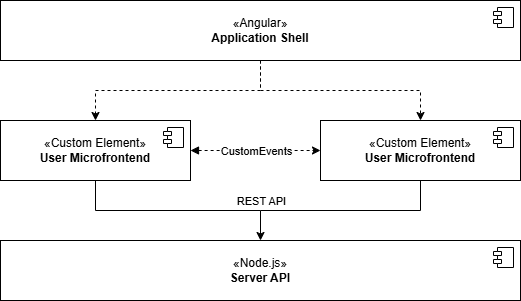

The diagram above was exported from draw.io. Its source (the exported page's mxGraphModel, read from the mxfile embedded in the PNG):
<mxGraphModel dx="1044" dy="562" grid="1" gridSize="10" guides="1" tooltips="1" connect="1" arrows="1" fold="1" page="1" pageScale="1" pageWidth="827" pageHeight="1169" math="0" shadow="0">
  <root>
    <mxCell id="0" />
    <mxCell id="1" parent="0" />
    <mxCell id="rUW4f6bTJFdcHszQoDNc-11" style="edgeStyle=orthogonalEdgeStyle;rounded=0;orthogonalLoop=1;jettySize=auto;html=1;entryX=0.5;entryY=0;entryDx=0;entryDy=0;dashed=1;" parent="1" source="rUW4f6bTJFdcHszQoDNc-1" target="rUW4f6bTJFdcHszQoDNc-5" edge="1">
      <mxGeometry relative="1" as="geometry" />
    </mxCell>
    <mxCell id="rUW4f6bTJFdcHszQoDNc-1" value="«Angular»&lt;br&gt;&lt;b&gt;Application Shell&lt;/b&gt;" style="html=1;dropTarget=0;whiteSpace=wrap;" parent="1" vertex="1">
      <mxGeometry x="200" y="360" width="520" height="60" as="geometry" />
    </mxCell>
    <mxCell id="rUW4f6bTJFdcHszQoDNc-2" value="" style="shape=module;jettyWidth=8;jettyHeight=4;" parent="rUW4f6bTJFdcHszQoDNc-1" vertex="1">
      <mxGeometry x="1" width="20" height="20" relative="1" as="geometry">
        <mxPoint x="-27" y="7" as="offset" />
      </mxGeometry>
    </mxCell>
    <mxCell id="rUW4f6bTJFdcHszQoDNc-9" style="edgeStyle=orthogonalEdgeStyle;rounded=0;orthogonalLoop=1;jettySize=auto;html=1;exitX=1;exitY=0.5;exitDx=0;exitDy=0;entryX=0;entryY=0.5;entryDx=0;entryDy=0;dashed=1;startArrow=block;startFill=1;" parent="1" source="rUW4f6bTJFdcHszQoDNc-3" target="rUW4f6bTJFdcHszQoDNc-5" edge="1">
      <mxGeometry relative="1" as="geometry" />
    </mxCell>
    <mxCell id="rUW4f6bTJFdcHszQoDNc-10" value="CustomEvents" style="edgeLabel;html=1;align=center;verticalAlign=middle;resizable=0;points=[];" parent="rUW4f6bTJFdcHszQoDNc-9" connectable="0" vertex="1">
      <mxGeometry x="-0.0833" y="2" relative="1" as="geometry">
        <mxPoint x="5" y="2" as="offset" />
      </mxGeometry>
    </mxCell>
    <mxCell id="rUW4f6bTJFdcHszQoDNc-21" style="edgeStyle=orthogonalEdgeStyle;rounded=0;orthogonalLoop=1;jettySize=auto;html=1;exitX=0.5;exitY=1;exitDx=0;exitDy=0;endArrow=none;startFill=0;" parent="1" source="rUW4f6bTJFdcHszQoDNc-3" edge="1">
      <mxGeometry relative="1" as="geometry">
        <mxPoint x="460" y="570" as="targetPoint" />
        <Array as="points">
          <mxPoint x="295" y="570" />
        </Array>
      </mxGeometry>
    </mxCell>
    <mxCell id="rUW4f6bTJFdcHszQoDNc-3" value="«Custom Element»&lt;br&gt;&lt;b&gt;User Microfrontend&lt;/b&gt;" style="html=1;dropTarget=0;whiteSpace=wrap;" parent="1" vertex="1">
      <mxGeometry x="200" y="480" width="190" height="60" as="geometry" />
    </mxCell>
    <mxCell id="rUW4f6bTJFdcHszQoDNc-4" value="" style="shape=module;jettyWidth=8;jettyHeight=4;" parent="rUW4f6bTJFdcHszQoDNc-3" vertex="1">
      <mxGeometry x="1" width="20" height="20" relative="1" as="geometry">
        <mxPoint x="-27" y="7" as="offset" />
      </mxGeometry>
    </mxCell>
    <mxCell id="rUW4f6bTJFdcHszQoDNc-5" value="«Custom Element»&lt;br&gt;&lt;b&gt;User Microfrontend&lt;/b&gt;" style="html=1;dropTarget=0;whiteSpace=wrap;" parent="1" vertex="1">
      <mxGeometry x="520" y="480" width="200" height="60" as="geometry" />
    </mxCell>
    <mxCell id="rUW4f6bTJFdcHszQoDNc-6" value="" style="shape=module;jettyWidth=8;jettyHeight=4;" parent="rUW4f6bTJFdcHszQoDNc-5" vertex="1">
      <mxGeometry x="1" width="20" height="20" relative="1" as="geometry">
        <mxPoint x="-27" y="7" as="offset" />
      </mxGeometry>
    </mxCell>
    <mxCell id="rUW4f6bTJFdcHszQoDNc-7" value="«Node.js»&lt;br&gt;&lt;b&gt;Server API&lt;/b&gt;" style="html=1;dropTarget=0;whiteSpace=wrap;" parent="1" vertex="1">
      <mxGeometry x="200" y="600" width="520" height="60" as="geometry" />
    </mxCell>
    <mxCell id="rUW4f6bTJFdcHszQoDNc-8" value="" style="shape=module;jettyWidth=8;jettyHeight=4;" parent="rUW4f6bTJFdcHszQoDNc-7" vertex="1">
      <mxGeometry x="1" width="20" height="20" relative="1" as="geometry">
        <mxPoint x="-27" y="7" as="offset" />
      </mxGeometry>
    </mxCell>
    <mxCell id="rUW4f6bTJFdcHszQoDNc-12" style="edgeStyle=orthogonalEdgeStyle;rounded=0;orthogonalLoop=1;jettySize=auto;html=1;dashed=1;exitX=0.5;exitY=1;exitDx=0;exitDy=0;" parent="1" source="rUW4f6bTJFdcHszQoDNc-1" target="rUW4f6bTJFdcHszQoDNc-3" edge="1">
      <mxGeometry relative="1" as="geometry">
        <mxPoint x="250" y="440" as="sourcePoint" />
        <mxPoint x="400" y="500" as="targetPoint" />
      </mxGeometry>
    </mxCell>
    <mxCell id="rUW4f6bTJFdcHszQoDNc-19" style="edgeStyle=orthogonalEdgeStyle;rounded=0;orthogonalLoop=1;jettySize=auto;html=1;entryX=0.5;entryY=0;entryDx=0;entryDy=0;" parent="1" source="rUW4f6bTJFdcHszQoDNc-5" target="rUW4f6bTJFdcHszQoDNc-7" edge="1">
      <mxGeometry relative="1" as="geometry" />
    </mxCell>
    <mxCell id="rUW4f6bTJFdcHszQoDNc-20" value="REST API" style="edgeLabel;html=1;align=center;verticalAlign=middle;resizable=0;points=[];" parent="rUW4f6bTJFdcHszQoDNc-19" connectable="0" vertex="1">
      <mxGeometry x="0.0038" y="2" relative="1" as="geometry">
        <mxPoint x="-80" y="-12" as="offset" />
      </mxGeometry>
    </mxCell>
  </root>
</mxGraphModel>